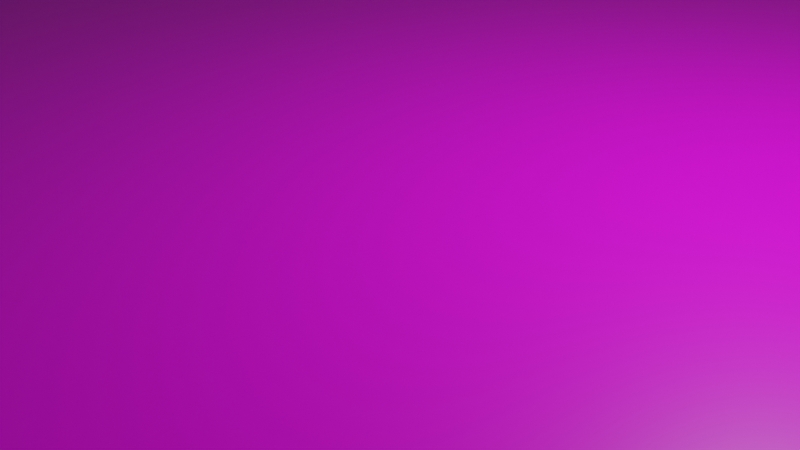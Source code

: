 # Source: MUSEO_VIRTUAL_SALA_5.blend  (saved by Blender 3.6.13; exported with 4.5.12 LTS)
import bpy
from mathutils import Matrix  # noqa: F401  (used for matrix-valued properties, if any)

bpy.ops.wm.read_factory_settings(use_empty=True)
scene = bpy.context.scene
scene.name = 'Scene'

# ---- collections
col_collection = bpy.data.collections.new('Collection'); scene.collection.children.link(col_collection)

# ---- images (referenced by path relative to the original .blend; pixels are not part of the script)
import os
ASSET_DIR = os.environ.get("B2B_ASSET_DIR", "")  # directory of the original .blend (textures are referenced by path, not embedded)
HERE = os.path.dirname(os.path.abspath(__file__))  # packed textures are extracted next to this script under _unpacked/

def load_image(name, relpath, width, height, colorspace="sRGB"):
    """Load a texture the original file referenced (path relative to the .blend, or extracted next to this script)."""
    p = next((c for c in (os.path.join(HERE, relpath), os.path.join(ASSET_DIR, relpath)) if relpath and os.path.exists(c)), "")
    if p:
        img = bpy.data.images.load(p, check_existing=True)
        img.name = name
    else:  # same state as the original file: an image datablock whose file is absent (Cycles renders it pink)
        img = bpy.data.images.new(name, width, height)
        img.source = "FILE"
        img.filepath = "//" + (relpath or name)
    img.colorspace_settings.name = colorspace
    return img
img_museu_jpg = load_image('museu.jpg', 'museu.jpg', 1024, 1024, 'sRGB')

# ---- materials (node trees are filled in below, after node groups)
mat_material = bpy.data.materials.new('Material')
mat_material.alpha_threshold = 0.0
mat_material.use_transparent_shadow = False
mat_material.line_color = (0.0, 0.0, 0.0, 1.0)

# ---- material node trees
mat_material.use_nodes = True; mat_material.node_tree.nodes.clear()
_N = mat_material.node_tree.nodes; _L = mat_material.node_tree.links
n0 = _N.new('ShaderNodeOutputMaterial'); n0.name = 'Material Output'; n0.location = (300, 300)
n1 = _N.new('ShaderNodeBsdfPrincipled'); n1.name = 'Principled BSDF'; n1.location = (10, 300)
n1.distribution = 'GGX'
n1.subsurface_method = 'BURLEY'
n1.inputs[2].default_value = 0.4
n1.inputs[3].default_value = 1.45
n1.inputs[27].default_value = (0.0, 0.0, 0.0, 1.0)
n1.inputs[28].default_value = 1.0
n2 = _N.new('ShaderNodeTexImage'); n2.name = 'Image Texture'; n2.location = (-280, 275)
n2.image = img_museu_jpg
_L.new(n1.outputs[0], n0.inputs[0])
_L.new(n2.outputs[0], n1.inputs[0])
n0.is_active_output = True

# ---- world
world_world = bpy.data.worlds.new('World'); scene.world = world_world
world_world.use_nodes = True; world_world.node_tree.nodes.clear()
_N = world_world.node_tree.nodes; _L = world_world.node_tree.links
n0 = _N.new('ShaderNodeOutputWorld'); n0.name = 'World Output'; n0.location = (300, 300)
n1 = _N.new('ShaderNodeBackground'); n1.name = 'Background'; n1.location = (10, 300)
n1.inputs[0].default_value = (0.05088, 0.05088, 0.05088, 1.0)
_L.new(n1.outputs[0], n0.inputs[0])
n0.is_active_output = True
world_world.color = (0.05088, 0.05088, 0.05088)
world_world.use_sun_shadow = False
world_world.sun_shadow_jitter_overblur = 0.0

# ---- cameras
cam_camera = bpy.data.cameras.new('Camera')
cam_camera.clip_end = 100.0
cam_camera.ortho_scale = 7.314

# ---- lights
light_light = bpy.data.lights.new('Light', 'POINT')
light_light.transmission_factor = 0.0
light_light.energy = 1000.0
light_light.shadow_soft_size = 0.1
light_light.shadow_maximum_resolution = 0.006
light_light.use_absolute_resolution = True

# ---- meshes
me_cube = bpy.data.meshes.new('Cube')
me_cube.from_pydata([(27.67, -117.5, -73.55), (27.67, -104.9, -73.55), (27.67, -117.4, -19.11), (27.67, -104.9, -19.19), (-28.52, -105.0, -73.55), (-28.52, -117.6, -73.55), (-28.52, -105.1, -19.18), (-28.52, -117.5, -19.16), (27.72, 121.2, -73.55), (27.72, 108.2, -73.55), (27.72, 108.1, -19.05), (27.72, 121.4, -19.2), (-28.62, 121.3, -73.55), (-28.62, 108.1, -73.55), (-28.62, 121.4, -19.27), (-28.62, 108.0, -19.11), (66.34, 108.1, -19.05), (66.34, 121.4, -19.2), (66.34, -104.9, -19.19), (66.34, -117.4, -19.11), (-66.01, -117.5, -19.16), (-66.01, -105.1, -19.18), (-66.01, 108.0, -19.11), (-66.01, 121.4, -19.27), (66.34, -238.3, -1.0), (66.34, 236.9, -1.0), (66.34, 256.4, -1.0), (66.34, -257.1, -1.0), (81.08, 236.9, -1.0), (-81.18, 236.9, -1.0), (-81.18, -238.3, -1.0), (81.08, -238.3, -1.0), (81.08, 256.4, 1.0), (81.08, 256.4, -1.0), (81.08, -257.1, 1.0), (81.08, -257.1, -1.0), (-81.18, 256.4, 1.0), (-81.18, 256.4, -1.0), (-81.18, -257.1, 1.0), (-81.18, -257.1, -1.0), (-66.01, 236.9, -1.0), (-66.01, 256.4, -1.0), (-66.01, -238.3, -1.0), (-66.01, -257.1, -1.0), (66.34, 256.4, -73.55), (66.34, 236.9, -73.55), (66.34, -238.3, -73.55), (66.34, -257.1, -73.55), (-66.01, -238.3, -73.55), (-66.01, 236.9, -73.55), (81.08, 256.4, -73.55), (-66.01, -257.1, -73.55), (81.08, 236.9, -73.55), (81.08, -238.3, -73.55), (-81.18, 256.4, -73.55), (-81.18, 236.9, -73.55), (-81.18, -238.3, -73.55), (81.08, -257.1, -73.55), (-81.18, -257.1, -73.55), (-66.01, 256.4, -73.55), (-66.01, 121.3, -73.55), (-66.01, 121.5, -1.0), (-66.01, 108.1, -73.55), (-66.01, 108.0, -1.0), (-66.01, -117.6, -73.55), (-66.01, -117.5, -1.0), (-66.01, -105.1, -1.0), (-66.01, -105.0, -73.55), (66.34, -117.5, -73.55), (66.34, -117.4, -1.0), (66.34, -104.9, -1.0), (66.34, -104.9, -73.55), (66.34, 121.2, -73.55), (66.34, 121.5, -1.0), (66.34, 108.2, -73.55), (66.34, 108.1, -1.0), (-57.75, -219.3, -2.657), (57.19, -219.3, -2.056), (-57.75, 216.5, -2.657), (57.19, 216.5, -2.056), (57.19, -104.3, -2.056), (-57.75, -104.4, -2.657), (-57.75, 108.2, -2.657), (-57.75, 96.18, -2.657), (-57.75, -93.4, -2.657), (57.19, -93.2, -2.056), (57.19, 96.31, -2.056), (57.19, 108.2, -2.056), (-52.22, -198.2, -10.99), (52.55, -198.2, -10.99), (-52.22, 196.9, -10.99), (52.55, 196.9, -10.99), (52.55, -92.72, -10.99), (-52.22, -92.82, -10.99), (-52.22, 96.42, -10.99), (-52.22, 85.69, -10.99), (-52.22, -83.0, -10.99), (52.55, -82.83, -10.99), (52.55, 85.8, -10.99), (52.55, 96.38, -10.99), (35.37, -198.2, -10.99), (35.37, 196.9, -10.99), (40.35, -198.2, -10.99), (40.35, 196.9, -10.99), (36.75, -196.1, -1.5), (36.75, 194.9, -1.5), (38.59, -196.1, -1.5), (38.59, 194.9, -1.5), (35.37, -42.4, -10.99), (-52.22, -42.4, -10.99), (-57.75, -42.4, -2.657), (36.75, -32.62, -1.5), (-57.75, -32.62, -2.657), (35.37, -32.62, -10.99), (-52.22, -32.62, -10.99), (20.04, -32.62, -10.99), (20.04, -42.4, -10.99), (-66.01, -42.39, -1.0), (-66.01, -32.53, -1.0), (-52.22, -32.62, -12.96), (-52.22, -42.4, -12.96), (-57.75, -32.62, -12.92), (-57.75, -42.4, -12.92), (20.04, -32.62, -12.96), (20.04, -42.4, -12.96), (-65.94, -32.53, -12.84), (-65.95, -42.26, -12.81), (-66.01, -41.93, -73.55), (-66.01, -32.52, -73.55), (-65.99, -42.01, -58.94), (-65.99, -32.52, -58.91), (-67.4, -33.37, -13.64), (-67.41, -41.4, -13.61), (-67.45, -41.19, -58.14), (-67.45, -33.36, -58.11), (35.37, 63.72, -10.99), (-52.22, 63.72, -10.99), (35.37, 52.76, -10.99), (-52.22, 52.76, -10.99), (-57.75, 52.76, -2.657), (-57.75, 63.72, -2.657), (-66.01, 63.79, -1.0), (-66.01, 52.66, -1.0), (-66.01, 63.02, -73.55), (-66.01, 52.57, -73.55), (-65.85, 52.64, -12.97), (-65.85, 63.6, -12.94), (20.59, 63.72, -10.99), (20.59, 52.76, -10.99), (-52.22, 63.72, -12.97), (-52.22, 52.76, -12.97), (-57.75, 63.72, -12.91), (-57.75, 52.76, -12.91), (-65.96, 63.2, -58.57), (-65.96, 52.59, -58.65), (20.59, 63.72, -13.0), (20.59, 52.76, -13.0), (-67.13, 53.91, -13.74), (-67.13, 62.28, -13.71), (-67.23, 53.87, -57.88), (-67.23, 61.97, -57.8), (-41.08, -198.2, -10.99), (-41.69, -42.4, -10.99), (-38.01, -198.2, -10.99), (-37.94, -42.4, -10.99), (-38.01, 63.72, -10.99), (-37.77, 196.9, -10.99), (-41.46, 196.9, -10.99), (-41.82, 63.72, -10.99), (-41.04, 64.75, -10.03), (-38.92, 64.75, -10.03), (-40.83, 195.8, -10.03), (-38.79, 195.8, -10.03), (-40.77, -44.09, -10.09), (-40.45, -196.6, -10.09), (-38.91, -196.6, -10.09), (-38.88, -44.09, -10.09), (-37.98, -135.9, -10.99), (35.37, -135.9, -10.99), (35.37, -141.8, -10.99), (-37.98, -141.8, -10.99), (35.37, -155.9, -10.99), (-37.99, -155.9, -10.99), (35.37, -161.1, -10.99), (-37.99, -161.1, -10.99), (-37.96, -82.39, -10.99), (35.37, -82.39, -10.99), (-37.96, -87.28, -10.99), (35.37, -87.28, -10.99), (-37.95, -65.82, -10.99), (35.37, -65.59, -10.99), (-37.95, -60.93, -10.99), (35.37, -60.93, -10.99), (-52.22, -5.488, -10.99), (35.37, -5.488, -10.99), (35.37, -0.1788, -10.99), (-52.22, -0.1789, -10.99), (35.37, 25.89, -10.99), (-52.22, 25.89, -10.99), (35.37, 30.23, -10.99), (-52.22, 30.23, -10.99), (35.37, 173.1, -10.99), (-37.81, 173.1, -10.99), (35.37, 168.3, -10.99), (-37.82, 168.3, -10.99), (35.37, 149.9, -10.99), (-37.85, 149.9, -10.99), (35.37, 145.1, -10.99), (-37.87, 145.1, -10.99), (35.37, 96.36, -10.99), (-37.96, 96.36, -10.99), (35.37, 90.09, -10.99), (-37.97, 90.09, -10.99), (35.37, 79.95, -10.99), (-37.98, 79.95, -10.99), (35.37, 73.67, -10.99), (-37.99, 73.67, -10.99), (26.05, -155.9, -10.99), (26.05, -161.1, -10.99), (25.38, -135.9, -10.99), (25.38, -141.8, -10.99), (-25.9, -161.1, -10.99), (-25.9, -155.9, -10.99), (-25.9, -141.8, -10.99), (-25.9, -135.9, -10.99), (26.05, -87.28, -10.99), (26.05, -82.39, -10.99), (-26.57, -82.39, -10.99), (-26.57, -87.28, -10.99), (26.73, -65.62, -10.99), (26.73, -60.93, -10.99), (-26.91, -65.79, -10.99), (-26.91, -60.93, -10.99), (27.06, -5.488, -10.99), (27.06, -0.1788, -10.99), (-25.9, -0.1789, -10.99), (-25.9, -5.488, -10.99), (26.39, 25.89, -10.99), (26.39, 30.23, -10.99), (-25.9, 30.23, -10.99), (-25.9, 25.89, -10.99), (27.73, 79.95, -10.99), (27.73, 73.67, -10.99), (28.07, 96.36, -10.99), (28.07, 90.09, -10.99), (-25.9, 73.67, -10.99), (-25.9, 79.95, -10.99), (-25.9, 90.09, -10.99), (-25.9, 96.36, -10.99), (27.39, 149.9, -10.99), (27.39, 145.1, -10.99), (26.72, 173.1, -10.99), (26.72, 168.3, -10.99), (-26.91, 149.9, -10.99), (-26.91, 145.1, -10.99), (-26.24, 168.3, -10.99), (-26.24, 173.1, -10.99), (-24.77, -157.2, -6.165), (24.92, -157.2, -6.165), (-24.77, -159.9, -6.165), (24.92, -159.9, -6.165), (-24.93, -137.5, -6.165), (24.41, -137.5, -6.165), (-24.93, -140.3, -6.165), (24.41, -140.3, -6.165), (-25.22, -86.25, -6.165), (24.71, -86.25, -6.165), (-25.22, -83.42, -6.165), (24.71, -83.42, -6.165), (-25.23, -64.66, -6.165), (25.05, -64.57, -6.165), (-25.23, -62.02, -6.165), (25.05, -62.02, -6.165), (-23.94, -4.36, -6.165), (25.09, -4.36, -6.165), (-23.94, -1.308, -6.165), (25.09, -1.307, -6.165), (-24.11, 26.98, -6.165), (24.59, 26.98, -6.165), (-24.11, 29.13, -6.165), (24.59, 29.13, -6.165), (-23.77, 78.47, -6.165), (25.6, 78.47, -6.165), (-23.77, 75.15, -6.165), (25.6, 75.15, -6.165), (-24.57, 94.97, -6.165), (26.74, 94.97, -6.165), (-24.57, 91.48, -6.165), (26.74, 91.48, -6.165), (-24.69, 148.7, -6.165), (25.18, 148.7, -6.165), (-24.69, 146.3, -6.165), (25.18, 146.3, -6.165), (-24.53, 171.8, -6.165), (25.01, 171.8, -6.165), (-24.53, 169.6, -6.165), (25.01, 169.6, -6.165), (-81.18, 197.3, -73.55), (-81.18, 225.8, -73.55), (-66.01, 197.3, -73.55), (-66.01, 225.8, -73.55), (-66.01, 197.3, -20.37), (-66.01, 225.8, -20.37), (-81.18, 197.3, -20.37), (-81.18, 225.8, -20.37), (-25.52, -257.1, -20.37), (24.78, -257.1, -20.37), (-25.52, -257.1, -73.55), (24.78, -257.1, -73.55), (24.78, -238.3, -73.55), (-25.52, -238.3, -73.55), (-25.52, -238.3, -20.37), (24.78, -238.3, -20.37)], [], [(19, 18, 3, 2), (68, 19, 2, 0), (71, 68, 0, 1), (0, 2, 3, 1), (64, 67, 4, 5), (20, 64, 5, 7), (21, 20, 7, 6), (4, 6, 7, 5), (72, 74, 9, 8), (16, 17, 11, 10), (17, 72, 8, 11), (9, 10, 11, 8), (23, 22, 15, 14), (60, 23, 14, 12), (33, 28, 52, 50), (62, 60, 12, 13), (17, 16, 75, 73), (18, 19, 69, 70), (20, 21, 66, 65), (22, 23, 61, 63), (12, 14, 15, 13), (29, 37, 54, 55), (28, 31, 53, 52), (43, 39, 58, 51), (37, 41, 59, 54), (32, 36, 38, 34), (43, 27, 35, 34, 38, 39), (36, 37, 29, 30, 39, 38), (35, 27, 47, 57), (34, 35, 31, 28, 33, 32), (41, 37, 36, 32, 33, 26), (308, 47, 27, 43, 51, 307, 305, 306), (39, 30, 56, 58), (75, 70, 85, 86), (72, 45, 52, 53, 46, 68, 71, 74), (45, 44, 50, 52), (47, 46, 53, 57), (298, 55, 49, 300), (64, 48, 56, 297, 299, 60, 62, 143, 144, 128, 127, 67), (56, 48, 51, 58), (54, 59, 49, 55), (51, 48, 310, 307), (46, 47, 308, 309), (49, 59, 44, 45), (300, 49, 40, 61, 23, 60, 299, 301, 302), (19, 68, 46, 24, 69), (310, 48, 42, 24, 46, 309, 312, 311), (297, 56, 30, 29, 55, 298, 304, 303), (25, 40, 49, 45), (31, 35, 57, 53), (41, 26, 44, 59), (26, 33, 50, 44), (22, 62, 13, 15), (153, 143, 62, 22, 63, 141, 146), (64, 20, 65, 42, 48), (67, 21, 6, 4), (18, 71, 1, 3), (16, 74, 71, 18, 70, 75), (72, 17, 73, 25, 45), (74, 16, 10, 9), (85, 80, 92, 97), (73, 75, 86, 87), (25, 73, 87, 79), (66, 117, 110, 84), (24, 42, 76, 77), (70, 69, 80, 85), (40, 25, 79, 78), (65, 66, 84, 81), (63, 61, 82, 83), (69, 24, 77, 80), (61, 40, 78, 82), (42, 65, 81, 76), (162, 161, 88, 93, 96, 109), (83, 82, 94, 95), (80, 77, 89, 92), (86, 85, 97, 98), (81, 84, 96, 93), (76, 81, 93, 88), (79, 87, 99, 91), (77, 76, 88, 161, 163, 100, 102, 89), (84, 110, 109, 96), (82, 78, 90, 94), (87, 86, 98, 99), (78, 79, 91, 103, 101, 166, 167, 90), (105, 107, 106, 104, 111), (103, 102, 106, 107), (102, 103, 91, 99, 98, 97, 92, 89), (102, 100, 104, 106), (101, 103, 107, 105), (192, 108, 113, 111, 104, 100, 183, 181, 179, 178, 188, 186, 190), (108, 116, 115, 113), (114, 115, 123, 119), (193, 114, 112, 139, 138, 200, 198, 196), (105, 111, 113, 194, 195, 197, 199, 137, 135, 215, 213, 211, 209, 207, 205, 203, 201, 101), (113, 115, 114, 193, 236, 233, 194), (115, 116, 124, 123), (110, 117, 126, 122), (112, 118, 142, 139), (120, 122, 121, 119), (123, 124, 120, 119), (122, 126, 125, 121), (109, 110, 122, 120), (162, 109, 120, 124, 116, 164), (112, 114, 119, 121), (118, 112, 121, 125), (129, 126, 117, 66, 21, 67, 127), (128, 130, 129, 127), (133, 134, 131, 132), (130, 125, 131, 134), (125, 126, 132, 131), (129, 130, 134, 133), (126, 129, 133, 132), (150, 152, 151, 149), (135, 147, 165, 216, 245, 242, 215), (137, 148, 147, 135), (140, 136, 149, 151), (136, 140, 83, 95), (140, 141, 63, 83), (141, 140, 151, 146), (143, 153, 154, 144), (145, 142, 118, 125, 130, 128, 144, 154), (145, 146, 141, 142), (148, 138, 150, 156), (152, 145, 146, 151), (155, 156, 150, 149), (138, 139, 152, 150), (147, 148, 156, 155), (159, 160, 158, 157), (165, 147, 155, 149, 136, 168), (139, 142, 145, 152), (146, 145, 157, 158), (154, 153, 160, 159), (145, 154, 159, 157), (153, 146, 158, 160), (175, 176, 164, 191, 189, 185, 187, 177, 180, 182, 184, 163), (218, 183, 100, 163, 184, 221), (167, 166, 172, 171), (167, 168, 136, 95, 94, 90), (172, 170, 169, 171), (170, 172, 166, 202, 204, 206, 208, 210, 212, 214, 216, 165), (165, 168, 169, 170), (168, 167, 171, 169), (174, 173, 176, 175), (163, 161, 174, 175), (162, 164, 176, 173), (161, 162, 173, 174), (258, 260, 259, 257), (178, 219, 224, 177, 187, 228, 225, 188), (179, 220, 219, 178), (220, 179, 181, 217, 222, 182, 180, 223), (183, 218, 217, 181), (186, 226, 227, 185, 189, 231, 229, 190), (188, 225, 226, 186), (190, 229, 230, 192), (164, 116, 108, 192, 230, 232, 191), (194, 233, 234, 195), (237, 197, 195, 234, 235, 196, 198, 240), (197, 237, 238, 199), (138, 148, 137, 199, 238, 239, 200), (166, 101, 201, 251, 256, 202), (203, 252, 251, 201), (252, 203, 205, 249, 253, 206, 204, 255), (207, 250, 249, 205), (250, 207, 209, 243, 248, 210, 208, 254), (211, 244, 243, 209), (213, 241, 246, 214, 212, 247, 244, 211), (215, 242, 241, 213), (218, 221, 259, 260), (219, 220, 264, 262), (222, 221, 184, 182), (224, 223, 180, 177), (226, 225, 266, 268), (227, 228, 187, 185), (229, 231, 269, 270), (232, 231, 189, 191), (236, 235, 275, 273), (235, 236, 193, 196), (238, 237, 278, 280), (239, 240, 198, 200), (241, 242, 284, 282), (244, 247, 287, 288), (246, 245, 216, 214), (248, 247, 212, 210), (250, 254, 291, 292), (256, 251, 294, 293), (253, 254, 208, 206), (256, 255, 204, 202), (221, 222, 257, 259), (217, 218, 260, 258), (222, 217, 258, 257), (262, 264, 263, 261), (224, 219, 262, 261), (220, 223, 263, 264), (223, 224, 261, 263), (268, 266, 265, 267), (225, 228, 265, 266), (228, 227, 267, 265), (227, 226, 268, 267), (272, 270, 269, 271), (231, 232, 271, 269), (232, 230, 272, 271), (230, 229, 270, 272), (276, 274, 273, 275), (235, 234, 276, 275), (234, 233, 274, 276), (233, 236, 273, 274), (280, 278, 277, 279), (237, 240, 277, 278), (240, 239, 279, 277), (239, 238, 280, 279), (282, 284, 283, 281), (246, 241, 282, 281), (242, 245, 283, 284), (245, 246, 281, 283), (286, 288, 287, 285), (247, 248, 285, 287), (243, 244, 288, 286), (248, 243, 286, 285), (290, 292, 291, 289), (254, 253, 289, 291), (249, 250, 292, 290), (253, 249, 290, 289), (294, 296, 295, 293), (252, 255, 295, 296), (255, 256, 293, 295), (251, 252, 296, 294), (300, 302, 304, 298), (299, 297, 303, 301), (304, 302, 301, 303), (308, 306, 312, 309), (311, 305, 307, 310), (306, 305, 311, 312)])
_uv = me_cube.uv_layers.new(name='UVMap')
_uv.uv.foreach_set('vector', [0.4363, 0.2241, 0.4363, 0.3845, 0.375, 0.3845, 0.375, 0.2241, 0.2066, 0.2262, 0.2975, 0.2262, 0.2975, 0.5012, 0.2066, 0.5012, 0.2192, 0.9854, 0.2198, 0.9855, 0.2198, 0.9939, 0.2192, 0.9938, 0.2975, 0.009703, 0.2983, 0.2202, 0.207, 0.2201, 0.2062, 0.009753, 0.2198, 0.9387, 0.2193, 0.9386, 0.2193, 0.9314, 0.2198, 0.9314, 0.4358, 0.6117, 0.4346, 0.9854, 0.3516, 0.9854, 0.3528, 0.6117, 0.2194, 0.9291, 0.2199, 0.9291, 0.2199, 0.9357, 0.2194, 0.9357, 0.3698, 0.2111, 0.3029, 0.2185, 0.3023, 0.008755, 0.3723, 0.01371, 0.2122, 0.9846, 0.2128, 0.9847, 0.2127, 0.9922, 0.2122, 0.9922, 0.3549, 0.6001, 0.3549, 0.5625, 0.4031, 0.5625, 0.4031, 0.6001, 0.5295, 0.3381, 0.6095, 0.3381, 0.6095, 0.5528, 0.5295, 0.5528, 0.414, 0.5516, 0.3435, 0.5516, 0.3437, 0.5127, 0.414, 0.5134, 0.211, 0.929, 0.2116, 0.9289, 0.2116, 0.9356, 0.2111, 0.9356, 0.569, 0.9846, 0.4925, 0.9846, 0.4925, 0.8067, 0.569, 0.8067, 0.2102, 0.9721, 0.2112, 0.9727, 0.2087, 0.9819, 0.2088, 0.9775, 0.2117, 0.9386, 0.2112, 0.9386, 0.2112, 0.9326, 0.2116, 0.9326, 0.3187, 0.9951, 0.3188, 0.9813, 0.327, 0.9813, 0.327, 0.9952, 0.3193, 0.5404, 0.3194, 0.5275, 0.3276, 0.5275, 0.3276, 0.5405, 0.2199, 0.9291, 0.2194, 0.9291, 0.2194, 0.9259, 0.2199, 0.9259, 0.2116, 0.9289, 0.211, 0.929, 0.211, 0.9257, 0.2115, 0.9257, 0.4527, 0.4967, 0.3779, 0.4971, 0.3777, 0.4551, 0.4527, 0.4552, 0.2115, 0.9502, 0.2103, 0.9506, 0.2083, 0.9458, 0.2082, 0.9407, 0.2112, 0.9727, 0.2203, 0.974, 0.2234, 0.9836, 0.2087, 0.9819, 0.2217, 0.9539, 0.2217, 0.9512, 0.2233, 0.9451, 0.2238, 0.9467, 0.2103, 0.9506, 0.2102, 0.9537, 0.2076, 0.9474, 0.2083, 0.9458, 0.2102, 0.9718, 0.2103, 0.951, 0.2216, 0.9516, 0.2214, 0.9733, 0.2217, 0.9539, 0.2215, 0.971, 0.2215, 0.9737, 0.2214, 0.9733, 0.2216, 0.9516, 0.2217, 0.9512, 0.2103, 0.951, 0.2103, 0.9506, 0.2115, 0.9502, 0.2207, 0.9507, 0.2217, 0.9512, 0.2216, 0.9516, 0.2215, 0.9737, 0.2215, 0.971, 0.2241, 0.9774, 0.2235, 0.9791, 0.2214, 0.9733, 0.2215, 0.9737, 0.2203, 0.974, 0.2112, 0.9727, 0.2102, 0.9721, 0.2102, 0.9718, 0.2102, 0.9537, 0.2103, 0.9506, 0.2103, 0.951, 0.2102, 0.9718, 0.2102, 0.9721, 0.2102, 0.97, 0.224, 0.9677, 0.2241, 0.9774, 0.2215, 0.971, 0.2217, 0.9539, 0.2238, 0.9467, 0.2239, 0.9561, 0.2222, 0.9584, 0.2222, 0.9661, 0.2217, 0.9512, 0.2207, 0.9507, 0.2232, 0.941, 0.2233, 0.9451, 0.2115, 0.9023, 0.2194, 0.9024, 0.219, 0.904, 0.212, 0.9039, 0.2122, 0.9846, 0.2073, 0.984, 0.2087, 0.9819, 0.2234, 0.9836, 0.2252, 0.986, 0.2198, 0.9855, 0.2192, 0.9854, 0.2128, 0.9847, 0.2073, 0.984, 0.2082, 0.9763, 0.2088, 0.9775, 0.2087, 0.9819, 0.2241, 0.9774, 0.2252, 0.986, 0.2234, 0.9836, 0.2235, 0.9791, 0.2086, 0.9407, 0.2082, 0.9407, 0.2065, 0.9388, 0.2069, 0.9388, 0.2198, 0.9387, 0.2249, 0.9388, 0.2232, 0.941, 0.2094, 0.9407, 0.2081, 0.9388, 0.2112, 0.9386, 0.2117, 0.9386, 0.2132, 0.9385, 0.2136, 0.9385, 0.2167, 0.9385, 0.2171, 0.9385, 0.2193, 0.9386, 0.2232, 0.941, 0.2249, 0.9388, 0.2238, 0.9467, 0.2233, 0.9451, 0.2083, 0.9458, 0.2076, 0.9474, 0.2065, 0.9388, 0.2082, 0.9407, 0.2238, 0.9467, 0.2249, 0.9388, 0.225, 0.9533, 0.2239, 0.9561, 0.2252, 0.986, 0.2241, 0.9774, 0.224, 0.9677, 0.2251, 0.9712, 0.2065, 0.9388, 0.2076, 0.9474, 0.2082, 0.9763, 0.2073, 0.984, 0.5416, 0.7766, 0.5416, 0.7951, 0.4629, 0.7951, 0.4629, 0.6021, 0.4827, 0.602, 0.5416, 0.6018, 0.5416, 0.7289, 0.4839, 0.7289, 0.4839, 0.7766, 0.6816, 0.1625, 0.6123, 0.164, 0.6118, 0.008344, 0.6894, 0.01155, 0.6899, 0.1625, 0.6125, 0.2175, 0.6123, 0.1736, 0.6894, 0.172, 0.6894, 0.3092, 0.6128, 0.3172, 0.6127, 0.2721, 0.6689, 0.2676, 0.6689, 0.2149, 0.2094, 0.9407, 0.2232, 0.941, 0.2207, 0.9507, 0.2115, 0.9502, 0.2082, 0.9407, 0.2086, 0.9407, 0.2109, 0.9477, 0.2115, 0.9477, 0.6156, 0.7885, 0.6144, 0.5847, 0.6888, 0.5827, 0.69, 0.7865, 0.2203, 0.974, 0.2215, 0.9737, 0.2235, 0.9791, 0.2234, 0.9836, 0.2102, 0.9537, 0.2102, 0.97, 0.2082, 0.9763, 0.2076, 0.9474, 0.2102, 0.97, 0.2102, 0.9721, 0.2088, 0.9775, 0.2082, 0.9763, 0.6092, 0.3221, 0.519, 0.3221, 0.519, 0.1198, 0.6092, 0.1198, 0.2132, 0.9358, 0.2132, 0.9385, 0.2117, 0.9386, 0.2116, 0.9289, 0.2115, 0.9257, 0.2132, 0.9257, 0.2132, 0.9278, 0.4902, 0.9836, 0.4654, 0.9837, 0.4571, 0.9837, 0.4571, 0.8585, 0.4902, 0.8585, 0.5432, 0.56, 0.6105, 0.56, 0.6124, 0.7875, 0.5451, 0.7875, 0.3013, 0.2292, 0.3699, 0.2279, 0.3695, 0.5003, 0.3017, 0.5009, 0.3188, 0.9813, 0.2294, 0.9813, 0.23, 0.5404, 0.3193, 0.5404, 0.3276, 0.5405, 0.327, 0.9813, 0.6156, 0.7986, 0.6405, 0.7988, 0.6894, 0.7989, 0.6894, 0.9891, 0.6156, 0.9891, 0.3762, 0.208, 0.3772, 0.01687, 0.4656, 0.01367, 0.4646, 0.2048, 0.9124, 0.06782, 0.9196, 0.06646, 0.9177, 0.09605, 0.9105, 0.09799, 0.211, 0.9023, 0.2115, 0.9023, 0.212, 0.9039, 0.2115, 0.9039, 0.2067, 0.9023, 0.211, 0.9023, 0.2115, 0.9039, 0.2075, 0.9039, 0.2194, 0.9259, 0.2171, 0.9257, 0.2171, 0.9242, 0.219, 0.9244, 0.2244, 0.9027, 0.2244, 0.9261, 0.2237, 0.9246, 0.2237, 0.9043, 0.2194, 0.9024, 0.2199, 0.9024, 0.2194, 0.9041, 0.219, 0.904, 0.2067, 0.9257, 0.2067, 0.9023, 0.2075, 0.9039, 0.2075, 0.9242, 0.2199, 0.9259, 0.2194, 0.9259, 0.219, 0.9244, 0.2194, 0.9244, 0.2115, 0.9257, 0.211, 0.9257, 0.2115, 0.9242, 0.212, 0.9242, 0.2199, 0.9024, 0.2244, 0.9027, 0.2237, 0.9043, 0.2194, 0.9041, 0.211, 0.9257, 0.2067, 0.9257, 0.2075, 0.9242, 0.2115, 0.9242, 0.2244, 0.9261, 0.2199, 0.9259, 0.2194, 0.9244, 0.2237, 0.9246, 0.878, 0.7061, 0.9773, 0.73, 0.9764, 0.7991, 0.9085, 0.7726, 0.9024, 0.7706, 0.8778, 0.7623, 0.7891, 0.9542, 0.78, 0.9483, 0.7895, 0.8881, 0.7974, 0.8948, 0.9196, 0.06646, 0.9873, 0.06623, 0.9871, 0.09851, 0.9177, 0.09605, 0.791, 0.0651, 0.9124, 0.06782, 0.9105, 0.09799, 0.7906, 0.09737, 0.9156, 0.833, 0.9086, 0.8285, 0.9024, 0.7706, 0.9085, 0.7726, 0.9924, 0.8667, 0.9156, 0.833, 0.9085, 0.7726, 0.9764, 0.7991, 0.6986, 0.06255, 0.7826, 0.06255, 0.7827, 0.09609, 0.71, 0.09922, 0.998, 0.07132, 0.9924, 0.8667, 0.9764, 0.7991, 0.9773, 0.73, 0.9773, 0.6996, 0.9842, 0.1966, 0.9831, 0.124, 0.9871, 0.09851, 0.9086, 0.8285, 0.8775, 0.8159, 0.8778, 0.7623, 0.9024, 0.7706, 0.78, 0.9483, 0.6993, 0.8822, 0.7153, 0.8298, 0.7895, 0.8881, 0.7826, 0.06255, 0.791, 0.0651, 0.7906, 0.09737, 0.7827, 0.09609, 0.6993, 0.8822, 0.6986, 0.06255, 0.71, 0.09922, 0.7182, 0.1269, 0.717, 0.2029, 0.7154, 0.7215, 0.7152, 0.7564, 0.7153, 0.8298, 0.732, 0.1938, 0.7266, 0.1577, 0.9757, 0.1479, 0.9756, 0.1605, 0.8728, 0.1803, 0.7182, 0.1269, 0.9831, 0.124, 0.9757, 0.1479, 0.7266, 0.1577, 0.9831, 0.124, 0.7182, 0.1269, 0.71, 0.09922, 0.7827, 0.09609, 0.7906, 0.09737, 0.9105, 0.09799, 0.9177, 0.09605, 0.9871, 0.09851, 0.9831, 0.124, 0.9842, 0.1966, 0.9756, 0.1605, 0.9757, 0.1479, 0.717, 0.2029, 0.7182, 0.1269, 0.7266, 0.1577, 0.732, 0.1938, 0.8876, 0.2177, 0.8764, 0.2161, 0.871, 0.2164, 0.8728, 0.1803, 0.9756, 0.1605, 0.9842, 0.1966, 0.9523, 0.2033, 0.9488, 0.2067, 0.9401, 0.2117, 0.9361, 0.214, 0.9042, 0.2167, 0.901, 0.2169, 0.8909, 0.2182, 0.8764, 0.2161, 0.8759, 0.3378, 0.8706, 0.3354, 0.871, 0.2164, 0.1335, 0.4745, 0.1326, 0.9858, 0.1269, 0.9688, 0.1261, 0.4771, 0.8607, 0.9384, 0.8763, 0.9374, 0.8777, 0.9867, 0.8273, 0.9895, 0.8248, 0.941, 0.838, 0.9348, 0.8407, 0.94, 0.8575, 0.941, 0.732, 0.1938, 0.8728, 0.1803, 0.871, 0.2164, 0.8559, 0.2226, 0.8524, 0.2247, 0.837, 0.2294, 0.8337, 0.23, 0.8206, 0.2334, 0.8136, 0.2346, 0.8067, 0.2352, 0.8004, 0.2355, 0.7919, 0.2374, 0.7849, 0.2389, 0.7514, 0.2364, 0.7479, 0.2347, 0.736, 0.2279, 0.733, 0.2237, 0.717, 0.2029, 0.871, 0.2164, 0.8706, 0.3354, 0.8763, 0.9374, 0.8607, 0.9384, 0.8603, 0.7097, 0.8559, 0.4227, 0.8559, 0.2226, 0.1326, 0.9858, 0.08505, 0.9868, 0.0891, 0.9681, 0.1269, 0.9688, 0.05947, 0.4402, 0.05812, 0.3611, 0.09079, 0.3593, 0.09044, 0.4428, 0.2167, 0.9242, 0.2167, 0.9257, 0.2136, 0.9257, 0.2136, 0.9242, 0.0877, 0.4798, 0.09044, 0.4428, 0.1166, 0.4409, 0.1261, 0.4771, 0.1269, 0.9688, 0.0891, 0.9681, 0.0877, 0.4798, 0.1261, 0.4771, 0.09044, 0.4428, 0.09079, 0.3593, 0.1169, 0.3562, 0.1166, 0.4409, 0.08023, 0.4796, 0.05947, 0.4402, 0.09044, 0.4428, 0.0877, 0.4798, 0.0823, 0.5804, 0.08023, 0.4796, 0.0877, 0.4798, 0.0891, 0.9681, 0.08505, 0.9868, 0.0824, 0.6111, 0.1486, 0.4424, 0.1335, 0.4745, 0.1261, 0.4771, 0.1166, 0.4409, 0.1472, 0.3541, 0.1486, 0.4424, 0.1166, 0.4409, 0.1169, 0.3562, 0.2171, 0.9358, 0.2171, 0.9277, 0.2171, 0.9257, 0.2194, 0.9259, 0.2194, 0.9291, 0.2193, 0.9386, 0.2171, 0.9385, 0.2167, 0.9385, 0.2167, 0.9358, 0.2171, 0.9358, 0.2171, 0.9385, 0.09713, 0.02313, 0.1144, 0.02354, 0.1144, 0.3479, 0.09568, 0.3492, 0.1186, 0.003954, 0.1169, 0.3562, 0.1144, 0.3479, 0.1144, 0.02354, 0.1169, 0.3562, 0.09079, 0.3593, 0.09568, 0.3492, 0.1144, 0.3479, 0.09323, 0.002618, 0.1186, 0.003954, 0.1144, 0.02354, 0.09713, 0.02313, 0.09079, 0.3593, 0.09323, 0.002618, 0.09713, 0.02313, 0.09568, 0.3492, 0.05217, 0.8031, 0.05256, 0.8761, 0.02853, 0.8779, 0.02807, 0.8016, 0.8136, 0.2346, 0.813, 0.3717, 0.8144, 0.8038, 0.8063, 0.7967, 0.808, 0.7024, 0.8064, 0.3357, 0.8067, 0.2352, 0.8206, 0.2334, 0.8207, 0.3624, 0.813, 0.3717, 0.8136, 0.2346, 0.006367, 0.8809, 0.02384, 0.8016, 0.02807, 0.8016, 0.02853, 0.8779, 0.8133, 0.908, 0.8127, 0.9722, 0.7891, 0.9542, 0.7974, 0.8948, 0.2132, 0.9242, 0.2132, 0.9257, 0.2115, 0.9257, 0.212, 0.9242, 0.003702, 0.9899, 0.006367, 0.8809, 0.02853, 0.8779, 0.02956, 0.9903, 0.2132, 0.9385, 0.2132, 0.9358, 0.2136, 0.9358, 0.2136, 0.9385, 0.2136, 0.9278, 0.2136, 0.9257, 0.2167, 0.9257, 0.2167, 0.9277, 0.2167, 0.9358, 0.2167, 0.9385, 0.2136, 0.9385, 0.2136, 0.9358, 0.4648, 0.526, 0.4598, 0.526, 0.4597, 0.5136, 0.4648, 0.5136, 0.05173, 0.004058, 0.05584, 0.8027, 0.05217, 0.8031, 0.04598, 0.02221, 0.05256, 0.8761, 0.05343, 0.9878, 0.02956, 0.9903, 0.02853, 0.8779, 0.02204, 0.02281, 0.04598, 0.02221, 0.05217, 0.8031, 0.02807, 0.8016, 0.05584, 0.8027, 0.07398, 0.8722, 0.05256, 0.8761, 0.05217, 0.8031, 0.0162, 0.005307, 0.05173, 0.004058, 0.04598, 0.02221, 0.02204, 0.02281, 0.1615, 0.02688, 0.1902, 0.02711, 0.1904, 0.9794, 0.1623, 0.9787, 0.0238, 0.6077, 0.0162, 0.005307, 0.02204, 0.02281, 0.02807, 0.8016, 0.02384, 0.8016, 0.02382, 0.6594, 0.07398, 0.8722, 0.07871, 0.9833, 0.05343, 0.9878, 0.05256, 0.8761, 0.1951, 0.9942, 0.1572, 0.9941, 0.1623, 0.9787, 0.1904, 0.9794, 0.1566, 0.004668, 0.196, 0.005609, 0.1902, 0.02711, 0.1615, 0.02688, 0.1572, 0.9941, 0.1566, 0.004668, 0.1615, 0.02688, 0.1623, 0.9787, 0.196, 0.005609, 0.1951, 0.9942, 0.1904, 0.9794, 0.1902, 0.02711, 0.9757, 0.7057, 0.8797, 0.6794, 0.8782, 0.6718, 0.8891, 0.6747, 0.8921, 0.6752, 0.902, 0.6772, 0.9063, 0.6785, 0.9379, 0.6873, 0.9426, 0.6885, 0.9524, 0.6912, 0.9569, 0.6925, 0.9773, 0.6996, 0.9533, 0.3131, 0.9523, 0.2033, 0.9842, 0.1966, 0.9773, 0.6996, 0.9569, 0.6925, 0.957, 0.6105, 0.7152, 0.7564, 0.7154, 0.7215, 0.7165, 0.7304, 0.7167, 0.7458, 0.7152, 0.7564, 0.8139, 0.8417, 0.8133, 0.908, 0.7974, 0.8948, 0.7895, 0.8881, 0.7153, 0.8298, 0.7165, 0.7304, 0.813, 0.812, 0.8126, 0.8284, 0.7167, 0.7458, 0.813, 0.812, 0.7165, 0.7304, 0.7154, 0.7215, 0.7302, 0.733, 0.7344, 0.7364, 0.7468, 0.7463, 0.7519, 0.7508, 0.7878, 0.781, 0.7936, 0.7856, 0.8012, 0.7921, 0.8063, 0.7967, 0.8144, 0.8038, 0.8144, 0.8038, 0.8139, 0.8417, 0.8126, 0.8284, 0.813, 0.812, 0.8139, 0.8417, 0.7152, 0.7564, 0.7167, 0.7458, 0.8126, 0.8284, 0.9754, 0.7187, 0.8799, 0.6947, 0.8797, 0.6794, 0.9757, 0.7057, 0.9773, 0.6996, 0.9773, 0.73, 0.9754, 0.7187, 0.9757, 0.7057, 0.878, 0.7061, 0.8782, 0.6718, 0.8797, 0.6794, 0.8799, 0.6947, 0.9773, 0.73, 0.878, 0.7061, 0.8799, 0.6947, 0.9754, 0.7187, 0.9507, 0.3412, 0.9519, 0.3386, 0.9546, 0.5834, 0.9535, 0.586, 0.9361, 0.214, 0.9353, 0.3235, 0.9385, 0.612, 0.9379, 0.6873, 0.9063, 0.6785, 0.9065, 0.6001, 0.9042, 0.3234, 0.9042, 0.2167, 0.9401, 0.2117, 0.9403, 0.3171, 0.9353, 0.3235, 0.9361, 0.214, 0.9403, 0.3171, 0.9401, 0.2117, 0.9488, 0.2067, 0.9484, 0.3138, 0.952, 0.6122, 0.9524, 0.6912, 0.9426, 0.6885, 0.9439, 0.6109, 0.9523, 0.2033, 0.9533, 0.3131, 0.9484, 0.3138, 0.9488, 0.2067, 0.901, 0.2169, 0.8999, 0.3194, 0.9017, 0.6031, 0.902, 0.6772, 0.8921, 0.6752, 0.8925, 0.6068, 0.8908, 0.3199, 0.8909, 0.2182, 0.9042, 0.2167, 0.9042, 0.3234, 0.8999, 0.3194, 0.901, 0.2169, 0.8909, 0.2182, 0.8908, 0.3199, 0.8861, 0.3216, 0.8876, 0.2177, 0.8782, 0.6718, 0.8759, 0.3378, 0.8764, 0.2161, 0.8876, 0.2177, 0.8861, 0.3216, 0.8885, 0.6101, 0.8891, 0.6747, 0.8559, 0.2226, 0.8559, 0.4227, 0.8514, 0.4303, 0.8524, 0.2247, 0.8367, 0.4345, 0.837, 0.2294, 0.8524, 0.2247, 0.8514, 0.4303, 0.8557, 0.7169, 0.8575, 0.941, 0.8407, 0.94, 0.8412, 0.7188, 0.837, 0.2294, 0.8367, 0.4345, 0.8326, 0.4413, 0.8337, 0.23, 0.8248, 0.941, 0.8207, 0.3624, 0.8206, 0.2334, 0.8337, 0.23, 0.8326, 0.4413, 0.837, 0.7223, 0.838, 0.9348, 0.7154, 0.7215, 0.717, 0.2029, 0.733, 0.2237, 0.7306, 0.3313, 0.7311, 0.6532, 0.7302, 0.733, 0.736, 0.2279, 0.7355, 0.3299, 0.7306, 0.3313, 0.733, 0.2237, 0.7355, 0.3299, 0.736, 0.2279, 0.7479, 0.2347, 0.7466, 0.338, 0.7479, 0.6632, 0.7468, 0.7463, 0.7344, 0.7364, 0.7364, 0.6519, 0.7514, 0.2364, 0.7513, 0.3354, 0.7466, 0.338, 0.7479, 0.2347, 0.7513, 0.3354, 0.7514, 0.2364, 0.7849, 0.2389, 0.7847, 0.3461, 0.7884, 0.6973, 0.7878, 0.781, 0.7519, 0.7508, 0.7533, 0.6638, 0.7919, 0.2374, 0.7918, 0.3418, 0.7847, 0.3461, 0.7849, 0.2389, 0.8004, 0.2355, 0.7992, 0.3421, 0.8014, 0.6999, 0.8012, 0.7921, 0.7936, 0.7856, 0.795, 0.698, 0.7918, 0.3418, 0.7919, 0.2374, 0.8067, 0.2352, 0.8064, 0.3357, 0.7992, 0.3421, 0.8004, 0.2355, 0.9533, 0.3131, 0.957, 0.6105, 0.9546, 0.5834, 0.9519, 0.3386, 0.9353, 0.3235, 0.9403, 0.3171, 0.9389, 0.3446, 0.9377, 0.344, 0.952, 0.6122, 0.957, 0.6105, 0.9569, 0.6925, 0.9524, 0.6912, 0.9385, 0.612, 0.9439, 0.6109, 0.9426, 0.6885, 0.9379, 0.6873, 0.8999, 0.3194, 0.9042, 0.3234, 0.9028, 0.3457, 0.9017, 0.3472, 0.9017, 0.6031, 0.9065, 0.6001, 0.9063, 0.6785, 0.902, 0.6772, 0.8908, 0.3199, 0.8925, 0.6068, 0.891, 0.5841, 0.889, 0.3503, 0.8885, 0.6101, 0.8925, 0.6068, 0.8921, 0.6752, 0.8891, 0.6747, 0.8603, 0.7097, 0.8557, 0.7169, 0.8568, 0.6863, 0.858, 0.6863, 0.8557, 0.7169, 0.8603, 0.7097, 0.8607, 0.9384, 0.8575, 0.941, 0.8326, 0.4413, 0.8367, 0.4345, 0.8357, 0.4652, 0.8348, 0.4652, 0.837, 0.7223, 0.8412, 0.7188, 0.8407, 0.94, 0.838, 0.9348, 0.7992, 0.3421, 0.8064, 0.3357, 0.804, 0.3758, 0.8022, 0.3741, 0.7918, 0.3418, 0.795, 0.698, 0.7922, 0.6657, 0.7897, 0.3776, 0.8014, 0.6999, 0.808, 0.7024, 0.8063, 0.7967, 0.8012, 0.7921, 0.7884, 0.6973, 0.795, 0.698, 0.7936, 0.7856, 0.7878, 0.781, 0.7513, 0.3354, 0.7533, 0.6638, 0.751, 0.628, 0.7497, 0.3676, 0.7311, 0.6532, 0.7306, 0.3313, 0.7327, 0.3595, 0.7331, 0.6198, 0.7479, 0.6632, 0.7533, 0.6638, 0.7519, 0.7508, 0.7468, 0.7463, 0.7311, 0.6532, 0.7364, 0.6519, 0.7344, 0.7364, 0.7302, 0.733, 0.957, 0.6105, 0.952, 0.6122, 0.9535, 0.586, 0.9546, 0.5834, 0.9484, 0.3138, 0.9533, 0.3131, 0.9519, 0.3386, 0.9507, 0.3412, 0.952, 0.6122, 0.9484, 0.3138, 0.9507, 0.3412, 0.9535, 0.586, 0.9377, 0.344, 0.9389, 0.3446, 0.9414, 0.585, 0.9402, 0.5878, 0.9385, 0.612, 0.9353, 0.3235, 0.9377, 0.344, 0.9402, 0.5878, 0.9403, 0.3171, 0.9439, 0.6109, 0.9414, 0.585, 0.9389, 0.3446, 0.9439, 0.6109, 0.9385, 0.612, 0.9402, 0.5878, 0.9414, 0.585, 0.9017, 0.3472, 0.9028, 0.3457, 0.9044, 0.5725, 0.9033, 0.5746, 0.9042, 0.3234, 0.9065, 0.6001, 0.9044, 0.5725, 0.9028, 0.3457, 0.9065, 0.6001, 0.9017, 0.6031, 0.9033, 0.5746, 0.9044, 0.5725, 0.9017, 0.6031, 0.8999, 0.3194, 0.9017, 0.3472, 0.9033, 0.5746, 0.888, 0.349, 0.889, 0.3503, 0.891, 0.5841, 0.8899, 0.583, 0.8925, 0.6068, 0.8885, 0.6101, 0.8899, 0.583, 0.891, 0.5841, 0.8885, 0.6101, 0.8861, 0.3216, 0.888, 0.349, 0.8899, 0.583, 0.8861, 0.3216, 0.8908, 0.3199, 0.889, 0.3503, 0.888, 0.349, 0.8536, 0.4527, 0.8548, 0.4527, 0.858, 0.6863, 0.8568, 0.6863, 0.8557, 0.7169, 0.8514, 0.4303, 0.8536, 0.4527, 0.8568, 0.6863, 0.8514, 0.4303, 0.8559, 0.4227, 0.8548, 0.4527, 0.8536, 0.4527, 0.8559, 0.4227, 0.8603, 0.7097, 0.858, 0.6863, 0.8548, 0.4527, 0.8348, 0.4652, 0.8357, 0.4652, 0.839, 0.6916, 0.8381, 0.6936, 0.8367, 0.4345, 0.8412, 0.7188, 0.839, 0.6916, 0.8357, 0.4652, 0.8412, 0.7188, 0.837, 0.7223, 0.8381, 0.6936, 0.839, 0.6916, 0.837, 0.7223, 0.8326, 0.4413, 0.8348, 0.4652, 0.8381, 0.6936, 0.8022, 0.3741, 0.804, 0.3758, 0.8053, 0.667, 0.8035, 0.6693, 0.8014, 0.6999, 0.7992, 0.3421, 0.8022, 0.3741, 0.8035, 0.6693, 0.8064, 0.3357, 0.808, 0.7024, 0.8053, 0.667, 0.804, 0.3758, 0.808, 0.7024, 0.8014, 0.6999, 0.8035, 0.6693, 0.8053, 0.667, 0.7878, 0.3761, 0.7897, 0.3776, 0.7922, 0.6657, 0.7904, 0.6691, 0.795, 0.698, 0.7884, 0.6973, 0.7904, 0.6691, 0.7922, 0.6657, 0.7847, 0.3461, 0.7918, 0.3418, 0.7897, 0.3776, 0.7878, 0.3761, 0.7884, 0.6973, 0.7847, 0.3461, 0.7878, 0.3761, 0.7904, 0.6691, 0.7486, 0.3665, 0.7497, 0.3676, 0.751, 0.628, 0.7498, 0.6295, 0.7533, 0.6638, 0.7479, 0.6632, 0.7498, 0.6295, 0.751, 0.628, 0.7466, 0.338, 0.7513, 0.3354, 0.7497, 0.3676, 0.7486, 0.3665, 0.7479, 0.6632, 0.7466, 0.338, 0.7486, 0.3665, 0.7498, 0.6295, 0.7327, 0.3595, 0.7337, 0.3609, 0.7341, 0.6214, 0.7331, 0.6198, 0.7355, 0.3299, 0.7364, 0.6519, 0.7341, 0.6214, 0.7337, 0.3609, 0.7364, 0.6519, 0.7311, 0.6532, 0.7331, 0.6198, 0.7341, 0.6214, 0.7306, 0.3313, 0.7355, 0.3299, 0.7337, 0.3609, 0.7327, 0.3595, 0.0, 0.0, 0.0, 0.0, 0.0, 0.0, 0.0, 0.0, 0.0, 0.0, 0.0, 0.0, 0.0, 0.0, 0.0, 0.0, 0.0, 0.0, 0.0, 0.0, 0.0, 0.0, 0.0, 0.0, 0.0, 0.0, 0.0, 0.0, 0.0, 0.0, 0.0, 0.0, 0.0, 0.0, 0.0, 0.0, 0.0, 0.0, 0.0, 0.0, 0.0, 0.0, 0.0, 0.0, 0.0, 0.0, 0.0, 0.0])
_uv.active_render = True
_uv = me_cube.uv_layers.new(name='MapaUV')
_uv.uv.foreach_set('vector', [0.0, 0.0, 0.0, 0.0, 0.0, 0.0, 0.0, 0.0, 0.0, 0.0, 0.0, 0.0, 0.0, 0.0, 0.0, 0.0, 0.0, 0.0, 0.0, 0.0, 0.0, 0.0, 0.0, 0.0, 0.0, 0.0, 0.0, 0.0, 0.0, 0.0, 0.0, 0.0, 0.0, 0.0, 0.0, 0.0, 0.0, 0.0, 0.0, 0.0, 0.0, 0.0, 0.0, 0.0, 0.0, 0.0, 0.0, 0.0, 0.0, 0.0, 0.0, 0.0, 0.0, 0.0, 0.0, 0.0, 0.0, 0.0, 0.0, 0.0, 0.0, 0.0, 0.0, 0.0, 0.0, 0.0, 0.0, 0.0, 0.0, 0.0, 0.0, 0.0, 0.0, 0.0, 0.0, 0.0, 0.0, 0.0, 0.0, 0.0, 0.0, 0.0, 0.0, 0.0, 0.0, 0.0, 0.0, 0.0, 0.0, 0.0, 0.0, 0.0, 0.0, 0.0, 0.0, 0.0, 0.0, 0.0, 0.0, 0.0, 0.0, 0.0, 0.0, 0.0, 0.0, 0.0, 0.0, 0.0, 0.0, 0.0, 0.0, 0.0, 0.0, 0.0, 0.0, 0.0, 0.0, 0.0, 0.0, 0.0, 0.0, 0.0, 0.0, 0.0, 0.0, 0.0, 0.0, 0.0, 0.0, 0.0, 0.0, 0.0, 0.0, 0.0, 0.0, 0.0, 0.0, 0.0, 0.0, 0.0, 0.0, 0.0, 0.0, 0.0, 0.0, 0.0, 0.0, 0.0, 0.0, 0.0, 0.0, 0.0, 0.0, 0.0, 0.0, 0.0, 0.0, 0.0, 0.0, 0.0, 0.0, 0.0, 0.0, 0.0, 0.0, 0.0, 0.0, 0.0, 0.0, 0.0, 0.0, 0.0, 0.0, 0.0, 0.0, 0.0, 0.0, 0.0, 0.0, 0.0, 0.0, 0.0, 0.0, 0.0, 0.0, 0.0, 0.0, 0.0, 0.0, 0.0, 0.0, 0.0, 0.0, 0.0, 0.0, 0.0, 0.0, 0.0, 0.0, 0.0, 0.0, 0.0, 0.0, 0.0, 0.0, 0.0, 0.0, 0.0, 0.0, 0.0, 0.0, 0.0, 0.0, 0.0, 0.0, 0.0, 0.0, 0.0, 0.0, 0.0, 0.0, 0.0, 0.0, 0.0, 0.0, 0.0, 0.0, 0.0, 0.0, 0.0, 0.0, 0.0, 0.0, 0.0, 0.0, 0.0, 0.0, 0.0, 0.0, 0.0, 0.0, 0.0, 0.0, 0.0, 0.0, 0.0, 0.0, 0.0, 0.0, 0.0, 0.0, 0.0, 0.0, 0.0, 0.0, 0.0, 0.0, 0.0, 0.0, 0.0, 0.0, 0.0, 0.0, 0.0, 0.0, 0.0, 0.0, 0.0, 0.0, 0.0, 0.0, 0.0, 0.0, 0.0, 0.0, 0.0, 0.0, 0.0, 0.0, 0.0, 0.0, 0.0, 0.0, 0.0, 0.0, 0.0, 0.0, 0.0, 0.0, 0.0, 0.0, 0.0, 0.0, 0.0, 0.0, 0.0, 0.0, 0.0, 0.0, 0.0, 0.0, 0.0, 0.0, 0.0, 0.0, 0.0, 0.0, 0.0, 0.0, 0.0, 0.0, 0.0, 0.0, 0.0, 0.0, 0.0, 0.0, 0.0, 0.0, 0.0, 0.0, 0.0, 0.0, 0.0, 0.0, 0.0, 0.0, 0.0, 0.0, 0.0, 0.0, 0.0, 0.0, 0.0, 0.0, 0.0, 0.0, 0.0, 0.0, 0.0, 0.0, 0.0, 0.0, 0.0, 0.0, 0.0, 0.0, 0.0, 0.0, 0.0, 0.0, 0.0, 0.0, 0.0, 0.0, 0.0, 0.0, 0.0, 0.0, 0.0, 0.0, 0.0, 0.0, 0.0, 0.0, 0.0, 0.0, 0.0, 0.0, 0.0, 0.0, 0.0, 0.0, 0.0, 0.0, 0.0, 0.0, 0.0, 0.0, 0.0, 0.0, 0.0, 0.0, 0.0, 0.0, 0.0, 0.0, 0.0, 0.0, 0.0, 0.0, 0.0, 0.0, 0.0, 0.0, 0.0, 0.0, 0.0, 0.0, 0.0, 0.0, 0.0, 0.0, 0.0, 0.0, 0.0, 0.0, 0.0, 0.0, 0.0, 0.0, 0.0, 0.0, 0.0, 0.0, 0.0, 0.0, 0.0, 0.0, 0.0, 0.0, 0.0, 0.0, 0.0, 0.0, 0.0, 0.0, 0.0, 0.0, 0.0, 0.0, 0.0, 0.0, 0.0, 0.0, 0.0, 0.0, 0.0, 0.0, 0.0, 0.0, 0.0, 0.0, 0.0, 0.0, 0.0, 0.0, 0.0, 0.0, 0.0, 0.0, 0.0, 0.0, 0.0, 0.0, 0.0, 0.0, 0.0, 0.0, 0.0, 0.0, 0.0, 0.0, 0.0, 0.0, 0.0, 0.0, 0.0, 0.0, 0.0, 0.0, 0.0, 0.0, 0.0, 0.0, 0.0, 0.0, 0.0, 0.0, 0.0, 0.0, 0.0, 0.0, 0.0, 0.0, 0.0, 0.0, 0.0, 0.0, 0.0, 0.0, 0.0, 0.0, 0.0, 0.0, 0.0, 0.0, 0.0, 0.0, 0.0, 0.0, 0.0, 0.0, 0.0, 0.0, 0.0, 0.0, 0.0, 0.0, 0.0, 0.0, 0.0, 0.0, 0.0, 0.0, 0.0, 0.0, 0.0, 0.0, 0.0, 0.0, 0.0, 0.0, 0.0, 0.0, 0.0, 0.0, 0.0, 0.0, 0.0, 0.0, 0.0, 0.0, 0.0, 0.0, 0.0, 0.0, 0.0, 0.0, 0.0, 0.0, 0.0, 0.0, 0.0, 0.0, 0.0, 0.0, 0.0, 0.0, 0.0, 0.0, 0.0, 0.0, 0.0, 0.0, 0.0, 0.0, 0.0, 0.0, 0.0, 0.0, 0.0, 0.0, 0.0, 0.0, 0.0, 0.0, 0.0, 0.0, 0.0, 0.0, 0.0, 0.0, 0.0, 0.0, 0.0, 0.0, 0.0, 0.0, 0.0, 0.0, 0.0, 0.0, 0.0, 0.0, 0.0, 0.0, 0.0, 0.0, 0.0, 0.0, 0.0, 0.0, 0.0, 0.0, 0.0, 0.0, 0.0, 0.0, 0.0, 0.0, 0.0, 0.0, 0.0, 0.0, 0.0, 0.0, 0.0, 0.0, 0.0, 0.0, 0.0, 0.0, 0.0, 0.0, 0.0, 0.0, 0.0, 0.0, 0.0, 0.0, 0.0, 0.0, 0.0, 0.0, 0.0, 0.0, 0.0, 0.0, 0.0, 0.0, 0.0, 0.0, 0.0, 0.0, 0.0, 0.0, 0.0, 0.0, 0.0, 0.0, 0.0, 0.0, 0.0, 0.0, 0.0, 0.0, 0.0, 0.0, 0.0, 0.0, 0.0, 0.0, 0.0, 0.0, 0.0, 0.0, 0.0, 0.0, 0.0, 0.0, 0.0, 0.0, 0.0, 0.0, 0.0, 0.0, 0.0, 0.0, 0.0, 0.0, 0.0, 0.0, 0.0, 0.0, 0.0, 0.0, 0.0, 0.0, 0.0, 0.0, 0.0, 0.0, 0.0, 0.0, 0.0, 0.0, 0.0, 0.0, 0.0, 0.0, 0.0, 0.0, 0.0, 0.0, 0.0, 0.0, 0.0, 0.0, 0.0, 0.0, 0.0, 0.0, 0.0, 0.0, 0.0, 0.0, 0.0, 0.0, 0.0, 0.0, 0.0, 0.0, 0.0, 0.0, 0.0, 0.0, 0.0, 0.0, 0.0, 0.0, 0.0, 0.0, 0.0, 0.0, 0.0, 0.0, 0.0, 0.0, 0.0, 0.0, 0.0, 0.0, 0.0, 0.0, 0.0, 0.0, 0.0, 0.0, 0.0, 0.0, 0.0, 0.0, 0.0, 0.0, 0.0, 0.0, 0.0, 0.0, 0.0, 0.0, 0.0, 0.0, 0.0, 0.0, 0.0, 0.0, 0.0, 0.0, 0.0, 0.0, 0.0, 0.0, 0.0, 0.0, 0.0, 0.0, 0.0, 0.0, 0.0, 0.0, 0.0, 0.0, 0.0, 0.0, 0.0, 0.0, 0.0, 0.0, 0.0, 0.0, 0.0, 0.0, 0.0, 0.0, 0.0, 0.0, 0.0, 0.0, 0.0, 0.0, 0.0, 0.0, 0.0, 0.0, 0.0, 0.0, 0.0, 0.0, 0.0, 0.0, 0.0, 0.0, 0.0, 0.0, 0.0, 0.0, 0.0, 0.0, 0.0, 0.0, 0.0, 0.0, 0.0, 0.0, 0.0, 0.0, 0.0, 0.0, 0.0, 0.0, 0.0, 0.0, 0.0, 0.0, 0.0, 0.0, 0.0, 0.0, 0.0, 0.0, 0.0, 0.0, 0.0, 0.0, 0.0, 0.0, 0.0, 0.0, 0.0, 0.0, 0.0, 0.0, 0.0, 0.0, 0.0, 0.0, 0.0, 0.0, 0.0, 0.0, 0.0, 0.0, 0.0, 0.0, 0.0, 0.0, 0.0, 0.0, 0.0, 0.0, 0.0, 0.0, 0.0, 0.0, 0.0, 0.0, 0.0, 0.0, 0.0, 0.0, 0.0, 0.0, 0.0, 0.0, 0.0, 0.0, 0.0, 0.0, 0.0, 0.0, 0.0, 0.0, 0.0, 0.0, 0.0, 0.0, 0.0, 0.0, 0.0, 0.0, 0.0, 0.0, 0.0, 0.0, 0.0, 0.0, 0.0, 0.0, 0.0, 0.0, 0.0, 0.0, 0.0, 0.0, 0.0, 0.0, 0.0, 0.0, 0.0, 0.0, 0.0, 0.0, 0.0, 0.0, 0.0, 0.0, 0.0, 0.0, 0.0, 0.0, 0.0, 0.0, 0.0, 0.0, 0.0, 0.0, 0.0, 0.0, 0.0, 0.0, 0.0, 0.0, 0.0, 0.0, 0.0, 0.0, 0.0, 0.0, 0.0, 0.0, 0.0, 0.0, 0.0, 0.0, 0.0, 0.0, 0.0, 0.0, 0.0, 0.0, 0.0, 0.0, 0.0, 0.0, 0.0, 0.0, 0.0, 0.0, 0.0, 0.0, 0.0, 0.0, 0.0, 0.0, 0.0, 0.0, 0.0, 0.0, 0.0, 0.0, 0.0, 0.0, 0.0, 0.0, 0.0, 0.0, 0.0, 0.0, 0.0, 0.0, 0.0, 0.0, 0.0, 0.0, 0.0, 0.0, 0.0, 0.0, 0.0, 0.0, 0.0, 0.0, 0.0, 0.0, 0.0, 0.0, 0.0, 0.0, 0.0, 0.0, 0.0, 0.0, 0.0, 0.0, 0.0, 0.0, 0.0, 0.0, 0.0, 0.0, 0.0, 0.0, 0.0, 0.0, 0.0, 0.0, 0.0, 0.0, 0.0, 0.0, 0.0, 0.0, 0.0, 0.0, 0.0, 0.0, 0.0, 0.0, 0.0, 0.0, 0.0, 0.0, 0.0, 0.0, 0.0, 0.0, 0.0, 0.0, 0.0, 0.0, 0.0, 0.0, 0.0, 0.0, 0.0, 0.0, 0.0, 0.0, 0.0, 0.0, 0.0, 0.0, 0.0, 0.0, 0.0, 0.0, 0.0, 0.0, 0.0, 0.0, 0.0, 0.0, 0.0, 0.0, 0.0, 0.0, 0.0, 0.0, 0.0, 0.0, 0.0, 0.0, 0.0, 0.0, 0.0, 0.0, 0.0, 0.0, 0.0, 0.0, 0.0, 0.0, 0.0, 0.0, 0.0, 0.0, 0.0, 0.0, 0.0, 0.0, 0.0, 0.0, 0.0, 0.0, 0.0, 0.0, 0.0, 0.0, 0.0, 0.0, 0.0, 0.0, 0.0, 0.0, 0.0, 0.0, 0.0, 0.0, 0.0, 0.0, 0.0, 0.0, 0.0, 0.0, 0.0, 0.0, 0.0, 0.0, 0.0, 0.0, 0.0, 0.0, 0.0, 0.0, 0.0, 0.0, 0.0, 0.0, 0.0, 0.0, 0.0, 0.0, 0.0, 0.0, 0.0, 0.0, 0.0, 0.0, 0.0, 0.0, 0.0, 0.0, 0.0, 0.0, 0.0, 0.0, 0.0, 0.0, 0.0, 0.0, 0.0, 0.0, 0.0, 0.0, 0.0, 0.0, 0.0, 0.0, 0.0, 0.0, 0.0, 0.0, 0.0, 0.0, 0.0, 0.0, 0.0, 0.0, 0.0, 0.0, 0.0, 0.0, 0.0, 0.0, 0.0, 0.0, 0.0, 0.0, 0.0, 0.0, 0.0, 0.0, 0.0, 0.0, 0.0, 0.0, 0.0, 0.0, 0.0, 0.0, 0.0, 0.0, 0.0, 0.0, 0.0, 0.0, 0.0, 0.0, 0.0, 0.0, 0.0, 0.0, 0.0, 0.0, 0.0, 0.0, 0.0, 0.0, 0.0, 0.0, 0.0, 0.0, 0.0, 0.0, 0.0, 0.0, 0.0, 0.0, 0.0, 0.0, 0.0, 0.0, 0.0, 0.0, 0.0, 0.0, 0.0, 0.0, 0.0, 0.0, 0.0, 0.0, 0.0, 0.0, 0.0, 0.0, 0.0, 0.0, 0.0, 0.0, 0.0, 0.0, 0.0, 0.0, 0.0, 0.0, 0.0, 0.0, 0.0, 0.0, 0.0, 0.0, 0.0, 0.0, 0.0, 0.0, 0.0, 0.0, 0.0, 0.0, 0.0, 0.0, 0.0, 0.0, 0.0, 0.0, 0.0, 0.0, 0.0, 0.0, 0.0, 0.0, 0.0, 0.0, 0.0, 0.0, 0.0, 0.0, 0.0, 0.0, 0.0, 0.0, 0.0, 0.0, 0.0, 0.0, 0.0, 0.0, 0.0, 0.0, 0.0, 0.0, 0.0, 0.0, 0.0, 0.0, 0.0, 0.0, 0.0, 0.0, 0.0, 0.0, 0.0, 0.0, 0.0, 0.0, 0.0, 0.0, 0.0, 0.0, 0.0, 0.0, 0.0, 0.0, 0.0, 0.0, 0.0, 0.0, 0.0, 0.0, 0.0, 0.0, 0.0, 0.0, 0.0, 0.0, 0.0, 0.0, 0.0, 0.0, 0.0, 0.0, 0.0, 0.0, 0.0, 0.0, 0.0, 0.0, 0.0, 0.0, 0.0, 0.0, 0.0, 0.0, 0.0, 0.0, 0.0, 0.0, 0.0, 0.0, 0.0, 0.0, 0.0, 0.0, 0.0, 0.0, 0.0, 0.0, 0.0, 0.0, 0.0, 0.0, 0.0, 0.0, 0.0, 0.0, 0.0, 0.0, 0.0, 0.0, 0.0, 0.0, 0.0, 0.0, 0.0, 0.0, 0.0, 0.0, 0.0, 0.0, 0.0, 0.0, 0.0, 0.0, 0.0, 0.0, 0.0, 0.0, 0.0, 0.0, 0.0, 0.0, 0.0, 0.0, 0.0, 0.0, 0.0, 0.0, 0.0, 0.0, 0.0, 0.0, 0.0, 0.0, 0.0, 0.0, 0.0, 0.0, 0.0, 0.0, 0.0, 0.0, 0.0, 0.0, 0.0, 0.0, 0.0, 0.0, 0.0, 0.0, 0.0, 0.0, 0.0, 0.0, 0.0, 0.0, 0.0, 0.0, 0.0, 0.0, 0.0, 0.0, 0.0, 0.0, 0.0, 0.0, 0.0, 0.0, 0.0, 0.0, 0.0, 0.0, 0.0, 0.0, 0.0, 0.0, 0.0, 0.0, 0.0, 0.0, 0.0, 0.0, 0.0, 0.0, 0.0, 0.0, 0.0, 0.0, 0.0, 0.0, 0.0, 0.0, 0.0, 0.0, 0.0, 0.0, 0.0, 0.0, 0.0, 0.0, 0.0, 0.0, 0.0, 0.0, 0.0, 0.0, 0.0, 0.0, 0.0, 0.0, 0.0, 0.0, 0.0, 0.0, 0.0, 0.0, 0.0, 0.0, 0.0, 0.0, 0.0, 0.0, 0.0, 0.0, 0.0, 0.0, 0.0, 0.0, 0.0, 0.0, 0.0, 0.0, 0.0, 0.0, 0.0, 0.0, 0.0, 0.0, 0.0, 0.0, 0.0, 0.0, 0.0, 0.0, 0.0, 0.0, 0.0, 0.0, 0.0, 0.0, 0.0, 0.0, 0.0, 0.0, 0.0, 0.0, 0.0, 0.0, 0.0, 0.0, 0.0, 0.0, 0.0, 0.0, 0.0, 0.0, 0.0, 0.0, 0.0, 0.0, 0.0, 0.0, 0.0, 0.0, 0.0, 0.0, 0.0, 0.0, 0.0, 0.0, 0.0, 0.0, 0.0, 0.0, 0.0, 0.0, 0.0, 0.0, 0.0, 0.0, 0.0, 0.0, 0.0, 0.0, 0.0, 0.0, 0.0, 0.0, 0.0, 0.0, 0.0, 0.0, 0.0, 0.0, 0.0, 0.0, 0.0, 0.0, 0.0, 0.0, 0.0, 0.0, 0.0, 0.0, 0.0, 0.0, 0.0, 0.0, 0.0, 0.0, 0.0, 0.0, 0.0, 0.0, 0.0, 0.0, 0.0, 0.0, 0.0, 0.0, 0.0, 0.0, 0.0, 0.0, 0.0, 0.0, 0.0, 0.0, 0.0, 0.0, 0.0, 0.0, 0.0, 0.0, 0.0, 0.0, 0.0, 0.0, 0.0, 0.0, 0.0, 0.0, 0.0, 0.0, 0.0, 0.0, 0.0, 0.0, 0.0, 0.0, 0.0, 0.0, 0.0, 0.0, 0.0, 0.0, 0.0, 0.0, 0.0, 0.0, 0.0, 0.0, 0.0, 0.0, 0.0, 0.0, 0.0, 0.0, 0.0, 0.0, 0.0, 0.0, 0.0, 0.0, 0.0, 0.0, 0.0, 0.0, 0.0, 0.0, 0.0, 0.0, 0.0, 0.0, 0.0, 0.0, 0.0, 0.0, 0.0, 0.0, 0.0, 0.0, 0.0, 0.0, 0.0, 0.0, 0.0, 0.0, 0.0, 0.0, 0.0, 0.0, 0.0, 0.0, 0.0, 0.0, 0.0, 0.0, 0.0, 0.0, 0.0, 0.0, 0.0, 0.0, 0.0, 0.0, 0.0, 0.0, 0.0, 0.0, 0.0, 0.0, 0.0, 0.0, 0.0, 0.0, 0.0, 0.0, 0.0, 0.0, 0.0, 0.0, 0.0, 0.0, 0.0, 0.0, 0.0, 0.0, 0.0, 0.0, 0.0, 0.0, 0.0, 0.0, 0.0, 0.0, 0.0, 0.0, 0.0, 0.0, 0.0, 0.0, 0.0, 0.0, 0.0, 0.0, 0.0, 0.0, 0.0, 0.0, 0.0, 0.0, 0.0, 0.0, 0.0, 0.0, 0.0, 0.0, 0.0, 0.0, 0.0, 0.0, 0.0, 0.0, 0.0, 0.0, 0.0, 0.0, 0.0, 0.0, 0.0, 0.0, 0.0, 0.0, 0.0, 0.0, 0.0, 0.0, 0.0, 0.0, 0.0, 0.0, 0.0, 0.0, 0.0, 0.0, 0.0, 0.0, 0.0, 0.0, 0.0, 0.0, 0.0, 0.0, 0.0, 0.0, 0.0, 0.0, 0.0, 0.0, 0.0, 0.0, 0.0, 0.0, 0.0, 0.0, 0.0, 0.0, 0.0, 0.0, 0.0, 0.0, 0.0, 0.0, 0.0, 0.0, 0.0, 0.0, 0.0, 0.0, 0.0, 0.0, 0.0, 0.0, 0.0, 0.0, 0.0, 0.0, 0.0, 0.0, 0.0, 0.0, 0.0, 0.0, 0.0, 0.0, 0.0, 0.0, 0.0, 0.0, 0.0, 0.0, 0.0, 0.0, 0.0, 0.0, 0.0, 0.0, 0.0, 0.0, 0.0, 0.0, 0.0, 0.0, 0.0, 0.0, 0.0, 0.0, 0.0, 0.0, 0.0, 0.0, 0.0, 0.0, 0.0, 0.0, 0.0, 0.0, 0.0, 0.0, 0.0, 0.0, 0.0, 0.0, 0.0, 0.0, 0.0, 0.0, 0.0, 0.0, 0.0, 0.0, 0.0, 0.0, 0.0, 0.0, 0.0, 0.0, 0.0, 0.0, 0.0, 0.0, 0.0, 0.0, 0.0, 0.0, 0.0, 0.0, 0.0, 0.0, 0.0, 0.0, 0.0, 0.0, 0.0, 0.0, 0.0, 0.0, 0.0, 0.0, 0.0, 0.0, 0.0, 0.0, 0.0, 0.0, 0.0, 0.0, 0.0, 0.0, 0.0, 0.0, 0.0, 0.0, 0.0, 0.0, 0.0, 0.0, 0.0, 0.0, 0.0, 0.0, 0.0, 0.0, 0.0, 0.0, 0.0, 0.0, 0.0, 0.0, 0.0, 0.0, 0.0, 0.0, 0.0, 0.0, 0.0, 0.0, 0.0, 0.0, 0.0, 0.0, 0.0, 0.0, 0.0, 0.0, 0.0, 0.0, 0.0, 0.0, 0.0, 0.0, 0.0, 0.0, 0.0, 0.0, 0.0, 0.0, 0.0, 0.0, 0.0, 0.0, 0.0, 0.0, 0.0, 0.0, 0.0, 0.0, 0.0, 0.0, 0.0, 0.0, 0.0, 0.0, 0.0, 0.0, 0.0, 0.0, 0.0, 0.0, 0.0, 0.0, 0.0, 0.0, 0.0, 0.0, 0.0, 0.0, 0.0, 0.0, 0.0, 0.0, 0.0, 0.0, 0.0, 0.0, 0.0, 0.0, 0.0, 0.0, 0.0, 0.0, 0.0, 0.0, 0.0, 0.0, 0.0, 0.0, 0.0, 0.0, 0.0, 0.0, 0.0, 0.0, 0.0, 0.0, 0.0, 0.0, 0.0, 0.0, 0.0, 0.0, 0.0, 0.0, 0.0, 0.0, 0.0, 0.0, 0.0, 0.0, 0.0, 0.0, 0.0, 0.0, 0.0, 0.0, 0.0, 0.0, 0.0, 0.0, 0.0, 0.0, 0.0, 0.0, 0.0, 0.0, 0.0, 0.0, 0.0, 0.0, 0.0, 0.0, 0.0, 0.0, 0.0, 0.0, 0.0, 0.0, 0.0, 0.0, 0.0, 0.0, 0.0, 0.0, 0.0, 0.0, 0.0, 0.0, 0.0, 0.0, 0.0, 0.0, 0.0, 0.0, 0.0, 0.0, 0.0, 0.0, 0.0, 0.0, 0.0, 0.0, 0.0, 0.0, 0.0, 0.0, 0.0, 0.0, 0.0, 0.0, 0.0, 0.0, 0.0, 0.0, 0.0, 0.0, 0.0, 0.0, 0.0, 0.0, 0.0, 0.0, 0.0, 0.0, 0.0, 0.0, 0.0, 0.0, 0.0, 0.0, 0.0, 0.0, 0.0, 0.0, 0.0, 0.0, 0.0, 0.0, 0.0, 0.0, 0.0, 0.0, 0.0, 0.0, 0.0, 0.0, 0.0, 0.3752, 0.2748, 0.625, 0.2748, 0.625, 0.4326, 0.3752, 0.4326, 0.3752, 0.9752, 0.3752, 0.8174, 0.625, 0.8174, 0.625, 0.9752, 0.6924, 0.5, 0.8502, 0.5, 0.8502, 0.75, 0.6924, 0.75, 0.3752, 0.05771, 0.625, 0.05771, 0.625, 0.2229, 0.3752, 0.2229, 0.625, 0.5271, 0.625, 0.6923, 0.3752, 0.6923, 0.3752, 0.5271, 0.875, 0.6923, 0.625, 0.6923, 0.625, 0.5271, 0.875, 0.5271])
me_cube.materials.append(mat_material)
me_cube.use_remesh_preserve_volume = False
me_cube.use_remesh_preserve_attributes = False
me_cube.use_mirror_vertex_groups = False
me_cube.update()

# ---- objects
ob_cube = bpy.data.objects.new('Cube', me_cube)
ob_light = bpy.data.objects.new('Light', light_light)
ob_camera = bpy.data.objects.new('Camera', cam_camera)

# ---- transforms, parenting, visibility, modifiers, constraints
ob_cube.location = (0.0, 0.0, 0.0)
ob_cube.lock_rotations_4d = False
ob_cube.empty_display_type = 'ARROWS'
ob_cube.lineart.crease_threshold = 0.0
ob_light.location = (4.076, 1.005, 5.904)
ob_light.rotation_euler = (0.6503, 0.05522, 1.866)
ob_light.lock_rotations_4d = False
ob_light.empty_display_type = 'ARROWS'
ob_light.color = (0.0, 0.0, 0.0, 0.0)
ob_light.lineart.crease_threshold = 0.0
ob_camera.location = (7.359, -6.926, 4.958)
ob_camera.rotation_euler = (1.109, 0.0, 0.8149)
ob_camera.lock_rotations_4d = False
ob_camera.empty_display_type = 'ARROWS'
ob_camera.color = (0.0, 0.0, 0.0, 0.0)
ob_camera.display_type = 'WIRE'
ob_camera.lineart.crease_threshold = 0.0

# ---- collection membership
col_collection.objects.link(ob_cube)
col_collection.objects.link(ob_light)
col_collection.objects.link(ob_camera)

# ---- scene / render settings (as saved in the file)
scene.camera = ob_camera
scene.frame_start = 1; scene.frame_end = 250; scene.frame_set(1)
scene.render.engine = 'BLENDER_EEVEE_NEXT'
scene.cycles.use_denoising = False
scene.cycles.samples = 128
scene.cycles.sampling_pattern = 'TABULATED_SOBOL'
scene.cycles.use_adaptive_sampling = False
scene.cycles.use_light_tree = False
scene.view_settings.view_transform = 'Filmic'
bpy.context.view_layer.update()

